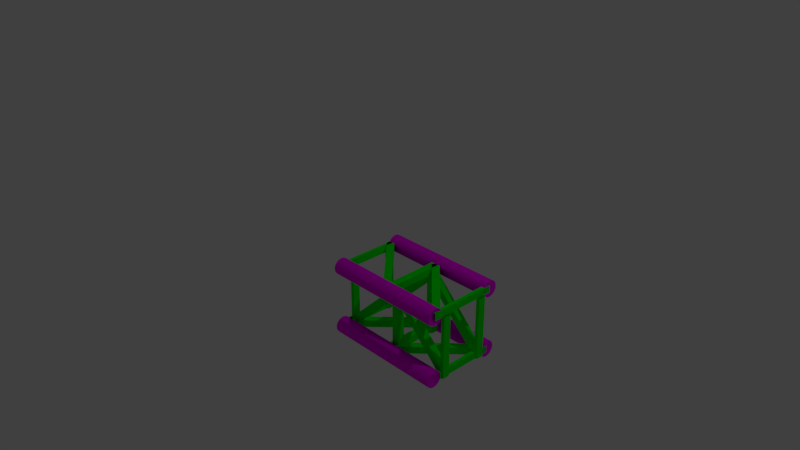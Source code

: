 # Source: intaminquad.blend  (saved by Blender 2.79.7; exported with 4.5.12 LTS)
import bpy
from mathutils import Matrix  # noqa: F401  (used for matrix-valued properties, if any)

bpy.ops.wm.read_factory_settings(use_empty=True)
scene = bpy.context.scene
scene.name = 'Scene'

# ---- collections
col_collection_1 = bpy.data.collections.new('Collection 1'); scene.collection.children.link(col_collection_1)

# ---- materials (node trees are filled in below, after node groups)
mat_remap1_backgroundaa = bpy.data.materials.new('Remap1_BackgroundAA')
mat_remap1_backgroundaa.alpha_threshold = 0.0
mat_remap1_backgroundaa.use_transparent_shadow = False
mat_remap1_backgroundaa.diffuse_color = (1.0, 0.0, 1.0, 1.0)
mat_remap1_backgroundaa.roughness = 0.5
mat_remap1_backgroundaa_001 = bpy.data.materials.new('Remap1_BackgroundAA.001')
mat_remap1_backgroundaa_001.alpha_threshold = 0.0
mat_remap1_backgroundaa_001.use_transparent_shadow = False
mat_remap1_backgroundaa_001.diffuse_color = (0.0, 1.0, 0.0, 1.0)
mat_remap1_backgroundaa_001.roughness = 0.5

# ---- node groups
ng_auto_smooth = bpy.data.node_groups.new('Auto Smooth', 'GeometryNodeTree')
_s = ng_auto_smooth.interface.new_socket(name='Geometry', in_out='OUTPUT', socket_type='NodeSocketGeometry')
_s = ng_auto_smooth.interface.new_socket(name='Geometry', in_out='INPUT', socket_type='NodeSocketGeometry')
_s = ng_auto_smooth.interface.new_socket(name='Angle', in_out='INPUT', socket_type='NodeSocketFloat')
_s.subtype = 'ANGLE'
_s.min_value = 0.0
_s.max_value = 3.142
ng_auto_smooth.is_modifier = True
_N = ng_auto_smooth.nodes; _L = ng_auto_smooth.links
n0 = _N.new('NodeGroupOutput'); n0.name = 'Group Output'; n0.location = (480, -100)
n1 = _N.new('NodeGroupInput'); n1.name = 'Group Input'; n1.location = (-420, -300)
n2 = _N.new('NodeGroupInput'); n2.name = 'Group Input.001'; n2.location = (-60, -100)
n3 = _N.new('GeometryNodeSetShadeSmooth'); n3.name = 'Set Shade Smooth'; n3.location = (120, -100)
n3.domain = 'EDGE'
n4 = _N.new('GeometryNodeSetShadeSmooth'); n4.name = 'Set Shade Smooth.001'; n4.location = (300, -100)
n5 = _N.new('GeometryNodeInputMeshEdgeAngle'); n5.name = 'Edge Angle'; n5.location = (-420, -220)
n6 = _N.new('GeometryNodeInputEdgeSmooth'); n6.name = 'Is Edge Smooth'; n6.location = (-60, -160)
n7 = _N.new('GeometryNodeInputShadeSmooth'); n7.name = 'Is Face Smooth'; n7.location = (-240, -340)
n8 = _N.new('FunctionNodeBooleanMath'); n8.name = 'Boolean Math'; n8.location = (-60, -220)
n9 = _N.new('FunctionNodeCompare'); n9.name = 'Compare'; n9.location = (-240, -180)
n9.operation = 'LESS_EQUAL'
_L.new(n5.outputs[0], n9.inputs[0])
_L.new(n4.outputs[0], n0.inputs[0])
_L.new(n1.outputs[1], n9.inputs[1])
_L.new(n9.outputs[0], n8.inputs[0])
_L.new(n7.outputs[0], n8.inputs[1])
_L.new(n2.outputs[0], n3.inputs[0])
_L.new(n6.outputs[0], n3.inputs[1])
_L.new(n3.outputs[0], n4.inputs[0])
_L.new(n8.outputs[0], n3.inputs[2])
n0.is_active_output = True

# ---- material node trees

# ---- world
world_world = bpy.data.worlds.new('World'); scene.world = world_world
world_world.color = (0.05088, 0.05088, 0.05088)
world_world.use_sun_shadow = False
world_world.sun_shadow_jitter_overblur = 0.0
world_world.cycles.sampling_method = 'MANUAL'

# ---- cameras
cam_camera = bpy.data.cameras.new('Camera')
cam_camera.clip_end = 100.0
cam_camera.lens = 35.0
cam_camera.sensor_width = 32.0
cam_camera.sensor_height = 18.0
cam_camera.ortho_scale = 7.314
cam_camera.dof.focus_distance = 0.0
cam_camera.dof.aperture_fstop = 128.0

# ---- lights
light_lamp = bpy.data.lights.new('Lamp', 'POINT')
light_lamp.transmission_factor = 0.0
light_lamp.cutoff_distance = 30.0
light_lamp.energy = 100.0
light_lamp.shadow_buffer_clip_start = 1.001
light_lamp.shadow_soft_size = 0.1
light_lamp.shadow_maximum_resolution = 0.006
light_lamp.use_absolute_resolution = True

# ---- meshes
me_circle_002 = bpy.data.meshes.new('Circle.002')
me_circle_002.from_pydata([(0.1047, 0.03, -0.2712), (0.0747, 0.03, -0.2712), (0.0747, 0.015, -0.2712), (0.1047, 0.015, -0.2712), (0.1045, 0.2713, -0.03195), (0.07453, 0.2713, -0.03197), (0.07452, 0.25, -0.01075), (0.07468, 0.03, -0.2675), (0.1045, 0.25, -0.01073), (0.1047, 0.03, -0.2675), (0.1046, 0.03, -0.1508), (0.1045, 0.03, -0.01083), (0.07461, 0.03, -0.1509), (0.07452, 0.03, -0.01085), (0.07461, 0.015, -0.1509), (0.07452, 0.015, -0.01085), (0.1046, 0.015, -0.1508), (0.1045, 0.015, -0.01083), (0.1045, 0.2588, -0.03195), (0.07453, 0.2588, -0.03197), (0.1047, 0.28, -0.2712), (0.0747, 0.28, -0.2712), (0.0747, 0.25, -0.2712), (0.1047, 0.25, -0.2712), (0.1046, 0.28, -0.1508), (0.1045, 0.28, -0.01083), (0.07461, 0.28, -0.1509), (0.07452, 0.28, -0.01085), (0.07461, 0.25, -0.1509), (0.07452, 0.25, -0.01085), (0.1046, 0.25, -0.1508), (0.1045, 0.25, -0.01083), (0.07452, 0.2801, -0.01073), (0.1045, 0.2801, -0.01073), (0.07468, 0.5, -0.2674), (0.1047, 0.5, -0.225), (0.07465, 0.5, -0.225), (0.1047, 0.5, -0.2674), (0.1047, 0.03, -0.2251), (0.07465, 0.03, -0.2251), (0.1047, 0.515, -0.2712), (0.0747, 0.515, -0.2712), (0.0747, 0.5, -0.2712), (0.1047, 0.5, -0.2712), (0.1046, 0.515, -0.1508), (0.1045, 0.515, -0.01083), (0.07461, 0.515, -0.1509), (0.07452, 0.515, -0.01085), (0.07461, 0.5, -0.1509), (0.07452, 0.5, -0.01085), (0.1046, 0.5, -0.1508), (0.1045, 0.5, -0.01083)], [], [(2, 14, 12, 1), (16, 3, 0, 10), (10, 0, 1, 12), (14, 2, 3, 16), (6, 39, 38, 8), (4, 8, 38, 9), (4, 9, 7, 5), (5, 7, 39, 6), (15, 13, 12, 14), (16, 10, 11, 17), (10, 12, 13, 11), (14, 16, 17, 15), (36, 35, 37, 34), (36, 34, 19, 32), (22, 28, 26, 21), (30, 23, 20, 24), (28, 22, 23, 30), (29, 27, 26, 28), (30, 24, 25, 31), (24, 26, 27, 25), (28, 30, 31, 29), (24, 20, 21, 26), (21, 20, 23, 22), (33, 18, 37, 35), (32, 33, 35, 36), (18, 19, 34, 37), (42, 48, 46, 41), (50, 43, 40, 44), (44, 40, 41, 46), (48, 42, 43, 50), (49, 47, 46, 48), (50, 44, 45, 51), (44, 46, 47, 45), (48, 50, 51, 49)])
me_circle_002.polygons.foreach_set('material_index', [1, 1, 1, 1, 1, 1, 1, 1, 1, 1, 1, 1, 1, 1, 1, 1, 1, 1, 1, 1, 1, 1, 1, 1, 1, 1, 1, 1, 1, 1, 1, 1, 1, 1])
me_circle_002.materials.append(mat_remap1_backgroundaa)
me_circle_002.materials.append(mat_remap1_backgroundaa_001)
me_circle_002.use_remesh_preserve_volume = False
me_circle_002.use_remesh_preserve_attributes = False
me_circle_002.use_mirror_vertex_groups = False
me_circle_002.update()
me_circle = bpy.data.meshes.new('Circle')
me_circle.from_pydata([(-0.14, 6.687e-07, 0.03404), (-0.127, 6.696e-07, 0.03145), (-0.1159, 6.696e-07, 0.02407), (-0.1086, 6.696e-07, 0.01303), (-0.106, 6.706e-07, -1.498e-09), (-0.1086, 6.715e-07, -0.01303), (-0.1159, 6.715e-07, -0.02407), (-0.127, 6.715e-07, -0.03145), (-0.14, 6.724e-07, -0.03404), (-0.153, 6.715e-07, -0.03145), (-0.1641, 6.715e-07, -0.02407), (-0.1714, 6.715e-07, -0.01303), (-0.174, 6.706e-07, 3.953e-10), (-0.1714, 6.696e-07, 0.01303), (-0.1641, 6.696e-07, 0.02407), (-0.153, 6.696e-07, 0.03145), (-0.14, 0.25, -0.03404), (-0.127, 0.25, 0.03145), (-0.153, 0.25, -0.03145), (-0.1159, 0.25, 0.02407), (-0.1641, 0.25, -0.02407), (-0.1086, 0.25, 0.01303), (-0.1714, 0.25, -0.01303), (-0.106, 0.25, -1.277e-09), (-0.174, 0.25, 6.163e-10), (-0.1086, 0.25, -0.01303), (-0.1714, 0.25, 0.01303), (-0.1159, 0.25, -0.02407), (-0.1641, 0.25, 0.02407), (-0.127, 0.25, -0.03145), (-0.14, 0.25, 0.03404), (-0.153, 0.25, 0.03145), (-0.14, 6.706e-07, -5.515e-10), (-0.1397, 0.015, 0.015), (-0.1397, 0.015, -0.015), (-0.1397, 3.129e-06, -0.015), (-0.1397, 3.129e-06, 0.015), (-0.1218, 0.01381, 0.015), (-0.1218, 0.01381, -0.015), (-0.1006, -0.007407, -0.015), (-0.1006, -0.007407, 0.015), (0.14, -1.388e-06, 0.03404), (0.127, -1.387e-06, 0.03145), (0.1159, -1.387e-06, 0.02407), (0.1086, -1.387e-06, 0.01303), (0.106, -1.386e-06, -1.498e-09), (0.1086, -1.385e-06, -0.01303), (0.1159, -1.385e-06, -0.02407), (0.127, -1.385e-06, -0.03145), (0.14, -1.384e-06, -0.03404), (0.153, -1.385e-06, -0.03145), (0.1641, -1.385e-06, -0.02407), (0.1714, -1.385e-06, -0.01303), (0.174, -1.386e-06, 3.953e-10), (0.1714, -1.387e-06, 0.01303), (0.1641, -1.387e-06, 0.02407), (0.153, -1.387e-06, 0.03145), (0.14, 0.25, -0.03404), (0.127, 0.25, 0.03145), (0.153, 0.25, -0.03145), (0.1159, 0.25, 0.02407), (0.1641, 0.25, -0.02407), (0.1086, 0.25, 0.01303), (0.1714, 0.25, -0.01303), (0.106, 0.25, -1.277e-09), (0.174, 0.25, 6.163e-10), (0.1086, 0.25, -0.01303), (0.1714, 0.25, 0.01303), (0.1159, 0.25, -0.02407), (0.1641, 0.25, 0.02407), (0.127, 0.25, -0.03145), (0.14, 0.25, 0.03404), (0.153, 0.25, 0.03145), (0.14, -1.386e-06, -5.515e-10), (0.1403, 0.015, 0.015), (0.1403, 0.015, -0.015), (0.1403, 3.129e-06, -0.015), (0.1403, 3.129e-06, 0.015), (-0.14, 0.25, -3.306e-10), (0.14, 0.235, -3.306e-10), (0.1414, 0.235, 0.015), (0.1414, 0.235, -0.015), (0.09893, 0.235, 0.015), (0.09893, 0.235, -0.015), (0.1411, 6.482e-07, -0.294), (0.1281, 6.482e-07, -0.2914), (0.1171, 6.557e-07, -0.2841), (0.1097, 6.557e-07, -0.273), (0.1071, 6.557e-07, -0.26), (0.1097, 6.557e-07, -0.247), (0.1171, 6.557e-07, -0.2359), (0.1281, 6.482e-07, -0.2286), (0.1411, 6.482e-07, -0.226), (0.1542, 6.482e-07, -0.2286), (0.1652, 6.482e-07, -0.2359), (0.1726, 6.482e-07, -0.247), (0.1752, 6.407e-07, -0.26), (0.1726, 6.482e-07, -0.273), (0.1652, 6.482e-07, -0.2841), (0.1542, 6.482e-07, -0.2914), (0.1411, 0.25, -0.226), (0.1281, 0.25, -0.2914), (0.1542, 0.25, -0.2286), (0.1171, 0.25, -0.2841), (0.1652, 0.25, -0.2359), (0.1097, 0.25, -0.273), (0.1726, 0.25, -0.247), (0.1071, 0.25, -0.26), (0.1752, 0.25, -0.26), (0.1097, 0.25, -0.247), (0.1726, 0.25, -0.273), (0.1171, 0.25, -0.2359), (0.1652, 0.25, -0.2841), (0.1281, 0.25, -0.2286), (0.1411, 0.25, -0.294), (0.1542, 0.25, -0.2914), (0.1411, 6.482e-07, -0.26), (0.1408, 0.015, -0.275), (0.1408, 0.015, -0.245), (0.1408, 3.107e-06, -0.245), (0.1408, 3.107e-06, -0.275), (0.1229, 0.01381, -0.275), (0.1229, 0.01381, -0.245), (0.1017, -0.007407, -0.245), (0.1017, -0.007407, -0.275), (-0.1389, -1.363e-06, -0.294), (-0.1258, -1.363e-06, -0.2914), (-0.1148, -1.371e-06, -0.2841), (-0.1074, -1.371e-06, -0.273), (-0.1048, -1.371e-06, -0.26), (-0.1074, -1.371e-06, -0.247), (-0.1148, -1.371e-06, -0.2359), (-0.1258, -1.363e-06, -0.2286), (-0.1389, -1.363e-06, -0.226), (-0.1519, -1.363e-06, -0.2286), (-0.1629, -1.363e-06, -0.2359), (-0.1703, -1.363e-06, -0.247), (-0.1729, -1.356e-06, -0.26), (-0.1703, -1.363e-06, -0.273), (-0.1629, -1.363e-06, -0.2841), (-0.1519, -1.363e-06, -0.2914), (-0.1389, 0.25, -0.226), (-0.1258, 0.25, -0.2914), (-0.1519, 0.25, -0.2286), (-0.1148, 0.25, -0.2841), (-0.1629, 0.25, -0.2359), (-0.1074, 0.25, -0.273), (-0.1703, 0.25, -0.247), (-0.1048, 0.25, -0.26), (-0.1729, 0.25, -0.26), (-0.1074, 0.25, -0.247), (-0.1703, 0.25, -0.273), (-0.1148, 0.25, -0.2359), (-0.1629, 0.25, -0.2841), (-0.1258, 0.25, -0.2286), (-0.1389, 0.25, -0.294), (-0.1519, 0.25, -0.2914), (-0.1389, -1.363e-06, -0.26), (-0.1392, 0.015, -0.275), (-0.1392, 0.015, -0.245), (-0.1392, 3.152e-06, -0.245), (-0.1392, 3.152e-06, -0.275), (0.1411, 0.25, -0.26), (-0.1389, 0.25, -0.26), (-0.1402, 0.235, -0.275), (-0.1402, 0.235, -0.245), (-0.09779, 0.235, -0.275), (-0.09779, 0.235, -0.245), (-0.1397, 0.25, 0.015), (-0.1397, 0.25, -0.015), (-0.1397, 0.235, -0.015), (-0.1397, 0.235, 0.015), (0.1403, 0.25, 0.015), (0.1403, 0.25, -0.015), (0.1403, 0.235, -0.015), (0.1403, 0.235, 0.015), (0.1408, 0.25, -0.275), (0.1408, 0.25, -0.245), (0.1408, 0.235, -0.245), (0.1408, 0.235, -0.275), (-0.1392, 0.25, -0.275), (-0.1392, 0.25, -0.245), (-0.1392, 0.235, -0.245), (-0.1392, 0.235, -0.275)], [], [(15, 31, 28, 14), (13, 26, 24, 12), (0, 30, 31, 15), (1, 17, 30, 0), (12, 24, 22, 11), (12, 32, 13), (14, 28, 26, 13), (13, 32, 14), (14, 32, 15), (15, 32, 0), (0, 32, 1), (1, 32, 2), (2, 32, 3), (32, 4, 3), (4, 32, 5), (5, 32, 6), (6, 32, 7), (7, 32, 8), (8, 32, 9), (9, 32, 10), (10, 32, 11), (12, 11, 32), (11, 22, 20, 10), (10, 20, 18, 9), (9, 18, 16, 8), (8, 16, 29, 7), (7, 29, 27, 6), (6, 27, 25, 5), (23, 4, 5, 25), (4, 23, 21, 3), (3, 21, 19, 2), (2, 19, 17, 1), (34, 35, 36, 33), (56, 55, 69, 72), (54, 53, 65, 67), (41, 56, 72, 71), (42, 41, 71, 58), (53, 52, 63, 65), (53, 54, 73), (55, 54, 67, 69), (54, 55, 73), (55, 56, 73), (56, 41, 73), (41, 42, 73), (42, 43, 73), (43, 44, 73), (73, 44, 45), (45, 46, 73), (46, 47, 73), (47, 48, 73), (48, 49, 73), (49, 50, 73), (50, 51, 73), (51, 52, 73), (53, 73, 52), (76, 35, 34, 75), (36, 77, 74, 33), (52, 51, 61, 63), (51, 50, 59, 61), (50, 49, 57, 59), (49, 48, 70, 57), (48, 47, 68, 70), (47, 46, 66, 68), (64, 66, 46, 45), (45, 44, 62, 64), (44, 43, 60, 62), (43, 42, 58, 60), (75, 74, 77, 76), (33, 74, 75, 34), (35, 76, 77, 36), (24, 26, 78), (28, 78, 26), (31, 78, 28), (30, 78, 31), (17, 78, 30), (19, 78, 17), (21, 78, 19), (23, 78, 21), (25, 78, 23), (27, 78, 25), (29, 78, 27), (16, 78, 29), (18, 78, 16), (20, 78, 18), (22, 78, 20), (24, 78, 22), (65, 79, 67), (69, 67, 79), (72, 69, 79), (71, 72, 79), (58, 71, 79), (60, 58, 79), (62, 60, 79), (64, 62, 79), (66, 64, 79), (68, 66, 79), (70, 68, 79), (57, 70, 79), (59, 57, 79), (61, 59, 79), (63, 61, 79), (65, 63, 79), (40, 80, 82, 37), (37, 82, 83, 38), (39, 81, 80, 40), (38, 83, 81, 39), (82, 80, 81, 83), (99, 115, 112, 98), (97, 110, 108, 96), (84, 114, 115, 99), (85, 101, 114, 84), (96, 108, 106, 95), (96, 116, 97), (98, 112, 110, 97), (97, 116, 98), (98, 116, 99), (99, 116, 84), (84, 116, 85), (85, 116, 86), (86, 116, 87), (116, 88, 87), (88, 116, 89), (89, 116, 90), (90, 116, 91), (91, 116, 92), (92, 116, 93), (93, 116, 94), (94, 116, 95), (96, 95, 116), (95, 106, 104, 94), (94, 104, 102, 93), (93, 102, 100, 92), (92, 100, 113, 91), (91, 113, 111, 90), (90, 111, 109, 89), (107, 88, 89, 109), (88, 107, 105, 87), (87, 105, 103, 86), (86, 103, 101, 85), (118, 119, 120, 117), (140, 139, 153, 156), (138, 137, 149, 151), (125, 140, 156, 155), (126, 125, 155, 142), (137, 136, 147, 149), (137, 138, 157), (139, 138, 151, 153), (138, 139, 157), (139, 140, 157), (140, 125, 157), (125, 126, 157), (126, 127, 157), (127, 128, 157), (157, 128, 129), (129, 130, 157), (130, 131, 157), (131, 132, 157), (132, 133, 157), (133, 134, 157), (134, 135, 157), (135, 136, 157), (137, 157, 136), (160, 119, 118, 159), (120, 161, 158, 117), (136, 135, 145, 147), (135, 134, 143, 145), (134, 133, 141, 143), (133, 132, 154, 141), (132, 131, 152, 154), (131, 130, 150, 152), (148, 150, 130, 129), (129, 128, 146, 148), (128, 127, 144, 146), (127, 126, 142, 144), (159, 158, 161, 160), (117, 158, 159, 118), (119, 160, 161, 120), (108, 110, 162), (112, 162, 110), (115, 162, 112), (114, 162, 115), (101, 162, 114), (103, 162, 101), (105, 162, 103), (107, 162, 105), (109, 162, 107), (111, 162, 109), (113, 162, 111), (100, 162, 113), (102, 162, 100), (104, 162, 102), (106, 162, 104), (108, 162, 106), (149, 163, 151), (153, 151, 163), (156, 153, 163), (155, 156, 163), (142, 155, 163), (144, 142, 163), (146, 144, 163), (148, 146, 163), (150, 148, 163), (152, 150, 163), (154, 152, 163), (141, 154, 163), (143, 141, 163), (145, 143, 163), (147, 145, 163), (149, 147, 163), (124, 164, 166, 121), (121, 166, 167, 122), (123, 165, 164, 124), (122, 167, 165, 123), (166, 164, 165, 167), (174, 170, 169, 173), (171, 175, 172, 168), (168, 172, 173, 169), (170, 174, 175, 171), (182, 178, 177, 181), (179, 183, 180, 176), (176, 180, 181, 177), (178, 182, 183, 179)])
me_circle.polygons.foreach_set('use_smooth', [1, 1, 1, 1, 1, 1, 1, 1, 1, 1, 1, 1, 1, 1, 1, 1, 1, 1, 1, 1, 1, 1, 1, 1, 1, 1, 1, 1, 1, 1, 1, 1, 0, 1, 1, 1, 1, 1, 1, 1, 1, 1, 1, 1, 1, 1, 1, 1, 1, 1, 1, 1, 1, 1, 1, 0, 0, 1, 1, 1, 1, 1, 1, 1, 1, 1, 1, 0, 0, 0, 1, 1, 1, 1, 1, 1, 1, 1, 1, 1, 1, 1, 1, 1, 1, 1, 1, 1, 1, 1, 1, 1, 1, 1, 1, 1, 1, 1, 1, 1, 1, 1, 0, 0, 0, 0, 0, 1, 1, 1, 1, 1, 1, 1, 1, 1, 1, 1, 1, 1, 1, 1, 1, 1, 1, 1, 1, 1, 1, 1, 1, 1, 1, 1, 1, 1, 1, 1, 1, 0, 1, 1, 1, 1, 1, 1, 1, 1, 1, 1, 1, 1, 1, 1, 1, 1, 1, 1, 1, 1, 1, 1, 0, 0, 1, 1, 1, 1, 1, 1, 1, 1, 1, 1, 0, 0, 0, 1, 1, 1, 1, 1, 1, 1, 1, 1, 1, 1, 1, 1, 1, 1, 1, 1, 1, 1, 1, 1, 1, 1, 1, 1, 1, 1, 1, 1, 1, 1, 1, 0, 0, 0, 0, 0, 0, 0, 0, 0, 0, 0, 0, 0])
me_circle.polygons.foreach_set('material_index', [1, 1, 1, 1, 1, 1, 1, 1, 1, 1, 1, 1, 1, 1, 1, 1, 1, 1, 1, 1, 1, 1, 1, 1, 1, 1, 1, 1, 1, 1, 1, 1, 1, 1, 1, 1, 1, 1, 1, 1, 1, 1, 1, 1, 1, 1, 1, 1, 1, 1, 1, 1, 1, 1, 1, 0, 0, 1, 1, 1, 1, 1, 1, 1, 1, 1, 1, 1, 0, 0, 1, 1, 1, 1, 1, 1, 1, 1, 1, 1, 1, 1, 1, 1, 1, 1, 1, 1, 1, 1, 1, 1, 1, 1, 1, 1, 1, 1, 1, 1, 1, 1, 0, 0, 0, 0, 0, 1, 1, 1, 1, 1, 1, 1, 1, 1, 1, 1, 1, 1, 1, 1, 1, 1, 1, 1, 1, 1, 1, 1, 1, 1, 1, 1, 1, 1, 1, 1, 1, 1, 1, 1, 1, 1, 1, 1, 1, 1, 1, 1, 1, 1, 1, 1, 1, 1, 1, 1, 1, 1, 1, 1, 0, 0, 1, 1, 1, 1, 1, 1, 1, 1, 1, 1, 1, 0, 0, 1, 1, 1, 1, 1, 1, 1, 1, 1, 1, 1, 1, 1, 1, 1, 1, 1, 1, 1, 1, 1, 1, 1, 1, 1, 1, 1, 1, 1, 1, 1, 1, 0, 0, 0, 0, 0, 0, 0, 0, 0, 0, 0, 0, 0])
_k = set([(0, 1), (0, 15), (1, 2), (2, 3), (3, 4), (4, 5), (5, 6), (6, 7), (7, 8), (8, 9), (9, 10), (10, 11), (11, 12), (12, 13), (13, 14), (14, 15), (16, 18), (16, 29), (17, 19), (17, 30), (18, 20), (19, 21), (20, 22), (21, 23), (22, 24), (23, 25), (24, 26), (25, 27), (26, 28), (27, 29), (28, 31), (30, 31), (41, 42), (41, 56), (42, 43), (43, 44), (44, 45), (45, 46), (46, 47), (47, 48), (48, 49), (49, 50), (50, 51), (51, 52), (52, 53), (53, 54), (54, 55), (55, 56), (57, 59), (57, 70), (58, 60), (58, 71), (59, 61), (60, 62), (61, 63), (62, 64), (63, 65), (64, 66), (65, 67), (66, 68), (67, 69), (68, 70), (69, 72), (71, 72), (84, 85), (84, 99), (85, 86), (86, 87), (87, 88), (88, 89), (89, 90), (90, 91), (91, 92), (92, 93), (93, 94), (94, 95), (95, 96), (96, 97), (97, 98), (98, 99), (100, 102), (100, 113), (101, 103), (101, 114), (102, 104), (103, 105), (104, 106), (105, 107), (106, 108), (107, 109), (108, 110), (109, 111), (110, 112), (111, 113), (112, 115), (114, 115), (125, 126), (125, 140), (126, 127), (127, 128), (128, 129), (129, 130), (130, 131), (131, 132), (132, 133), (133, 134), (134, 135), (135, 136), (136, 137), (137, 138), (138, 139), (139, 140), (141, 143), (141, 154), (142, 144), (142, 155), (143, 145), (144, 146), (145, 147), (146, 148), (147, 149), (148, 150), (149, 151), (150, 152), (151, 153), (152, 154), (153, 156), (155, 156)])
me_circle.attributes.new('sharp_edge', 'BOOLEAN', 'EDGE').data.foreach_set('value', [ (min(e.vertices), max(e.vertices)) in _k for e in me_circle.edges])
me_circle.materials.append(mat_remap1_backgroundaa_001)
me_circle.materials.append(mat_remap1_backgroundaa)
me_circle.use_remesh_preserve_volume = False
me_circle.use_remesh_preserve_attributes = False
me_circle.use_mirror_vertex_groups = False
me_circle.update()

# ---- objects
ob_circle_001 = bpy.data.objects.new('Circle.001', me_circle_002)
ob_circle = bpy.data.objects.new('Circle', me_circle)
ob_lamp = bpy.data.objects.new('Lamp', light_lamp)
ob_camera = bpy.data.objects.new('Camera', cam_camera)

# ---- transforms, parenting, visibility, modifiers, constraints
ob_circle_001.location = (-0.015, 0.0, 0.0)
ob_circle_001.rotation_euler = (0.0, -0.0, -1.571)
ob_circle_001.scale = (3.3, 3.3, 3.3)
ob_circle_001.lineart.crease_threshold = 0.0
_m = ob_circle_001.modifiers.new('Mirror', 'MIRROR')
_m = ob_circle_001.modifiers.new('Auto Smooth', 'NODES')
_m.node_group = ng_auto_smooth
_gi = [s.identifier for s in ng_auto_smooth.interface.items_tree if s.item_type == 'SOCKET' and s.in_out == 'INPUT']
_m[_gi[1]] = 3.142  # Angle
ob_circle.location = (0.0, 0.0, 0.0)
ob_circle.rotation_euler = (0.0, -0.0, -1.571)
ob_circle.scale = (3.3, 3.3, 3.3)
ob_circle.lineart.crease_threshold = 0.0
_m = ob_circle.modifiers.new('Array', 'ARRAY')
_m.use_constant_offset = True
_m.constant_offset_displace = (0.0, 0.25, 0.0)
_m.use_relative_offset = False
_m = ob_circle.modifiers.new('Auto Smooth', 'NODES')
_m.node_group = ng_auto_smooth
_gi = [s.identifier for s in ng_auto_smooth.interface.items_tree if s.item_type == 'SOCKET' and s.in_out == 'INPUT']
_m[_gi[1]] = 3.142  # Angle
ob_lamp.location = (4.076, 1.005, 5.904)
ob_lamp.rotation_euler = (0.6503, 0.05522, 1.866)
ob_lamp.lock_rotations_4d = False
ob_lamp.empty_display_type = 'ARROWS'
ob_lamp.color = (0.0, 0.0, 0.0, 0.0)
ob_lamp.lineart.crease_threshold = 0.0
ob_camera.location = (7.481, -6.508, 5.344)
ob_camera.rotation_euler = (1.109, 0.0, 0.8149)
ob_camera.lock_rotations_4d = False
ob_camera.empty_display_type = 'ARROWS'
ob_camera.color = (0.0, 0.0, 0.0, 0.0)
ob_camera.display_type = 'WIRE'
ob_camera.lineart.crease_threshold = 0.0

# ---- collection membership
col_collection_1.objects.link(ob_circle_001)
col_collection_1.objects.link(ob_circle)
col_collection_1.objects.link(ob_lamp)
col_collection_1.objects.link(ob_camera)

# ---- scene / render settings (as saved in the file)
scene.camera = ob_camera
scene.frame_start = 1; scene.frame_end = 250; scene.frame_set(1)
scene.render.engine = 'BLENDER_EEVEE_NEXT'
scene.render.resolution_percentage = 50
scene.render.dither_intensity = 0.0
scene.cycles.use_denoising = False
scene.cycles.samples = 128
scene.cycles.sampling_pattern = 'TABULATED_SOBOL'
scene.cycles.light_sampling_threshold = 0.0
scene.cycles.use_adaptive_sampling = False
scene.cycles.use_light_tree = False
scene.cycles.blur_glossy = 0.0
scene.cycles.sample_clamp_indirect = 0.0
scene.view_settings.view_transform = 'Standard'
bpy.context.view_layer.update()
